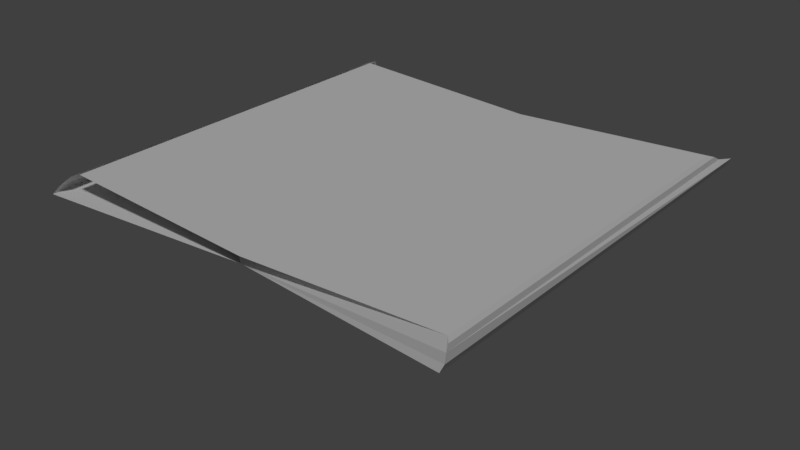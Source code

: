 # Source: book.blend  (saved by Blender 2.78.0; exported with 4.5.12 LTS)
import bpy
from mathutils import Matrix  # noqa: F401  (used for matrix-valued properties, if any)

bpy.ops.wm.read_factory_settings(use_empty=True)
scene = bpy.context.scene
scene.name = 'Scene'

# ---- collections
col_collection_1 = bpy.data.collections.new('Collection 1'); scene.collection.children.link(col_collection_1)

# ---- materials (node trees are filled in below, after node groups)
mat_combined = bpy.data.materials.new('Combined')
mat_combined.alpha_threshold = 0.0
mat_combined.use_transparent_shadow = False
mat_combined.roughness = 0.5

# ---- material node trees

# ---- world
world_world = bpy.data.worlds.new('World'); scene.world = world_world
world_world.color = (0.05088, 0.05088, 0.05088)
world_world.use_sun_shadow = False
world_world.sun_shadow_jitter_overblur = 0.0
world_world.cycles.sampling_method = 'MANUAL'

# ---- lights
light_sun = bpy.data.lights.new('Sun', 'SUN')
light_sun.transmission_factor = 0.0
light_sun.angle = 0.1993
light_sun.energy = 1.0
light_sun.shadow_buffer_clip_start = 0.5
light_sun.shadow_soft_size = 0.1
light_sun.shadow_cascade_max_distance = 1000.0

# ---- meshes
me_cube_003 = bpy.data.meshes.new('Cube.003')
me_cube_003.from_pydata([(3.332, -1.988, -0.04821), (3.236, -1.78, 0.07712), (3.332, 1.999, -0.04821), (3.236, 1.792, 0.07712), (1.379, 1.791, -0.0825), (1.378, -1.783, -0.07742), (3.304, 1.895, 0.03292), (3.304, -1.884, 0.03292), (3.281, -1.832, 0.06524), (3.332, 1.947, -0.01384), (3.281, 1.843, 0.06524), (3.356, -2.01, 0.0133), (-0.5841, -1.988, -0.05557), (-0.4881, -1.78, 0.06976), (-0.5841, 1.999, -0.05557), (-0.4881, 1.791, 0.06976), (1.379, 1.789, -0.08271), (1.379, 1.795, -0.02085), (1.379, -1.778, -0.08233), (1.379, -1.784, -0.02085), (-0.5558, 1.895, 0.02556), (-0.5558, -1.884, 0.02556), (-0.5333, -1.832, 0.05788), (-0.5844, 1.947, -0.0212), (-0.5333, 1.843, 0.05788), (-0.6079, -2.01, 0.005936), (2.646, 0.9164, -1.039)], [(8, 1), (3, 10), (4, 10), (5, 8), (5, 7), (5, 11), (4, 6), (4, 9), (16, 24), (18, 22), (18, 21), (18, 25), (16, 20), (16, 23)], [(2, 4, 5, 0), (1, 3, 17, 19), (11, 7, 6, 9), (0, 11, 9, 2), (7, 8, 10, 6), (22, 13, 15, 24), (18, 19, 13, 22, 21, 25, 12), (17, 15, 13, 19), (14, 16, 18, 12), (14, 23, 20, 24, 15, 17, 16), (25, 21, 20, 23), (12, 25, 23, 14), (21, 22, 24, 20)])
me_cube_003.polygons.foreach_set('material_index', [1, 1, 1, 1, 1, 1, 1, 1, 1, 1, 1, 1, 1])
_uv = me_cube_003.uv_layers.new(name='BookC')
_uv.uv.foreach_set('vector', [0.3632, 0.6905, 0.3669, 0.7788, 0.1243, 0.7789, 0.1253, 0.6905, 0.4005, 0.6101, 0.4005, 0.2047, 0.1076, 0.2085, 0.1076, 0.6092, 0.0, 0.0, 1.0, 0.0, 1.0, 1.0, 0.0, 1.0, 0.0, 0.0, 1.0, 0.0, 1.0, 1.0, 0.0, 1.0, 0.0, 0.0, 1.0, 0.0, 1.0, 1.0, 0.0, 1.0, 0.0, 0.0, 1.0, 0.0, 1.0, 1.0, 0.0, 1.0, 0.5, 1.0, 0.8909, 0.8117, 0.9875, 0.3887, 0.7169, 0.04952, 0.2831, 0.04952, 0.01254, 0.3887, 0.1091, 0.8117, 0.5361, 0.09216, 0.9612, 0.09137, 0.9551, 0.7294, 0.5361, 0.7286, 0.3632, 0.6949, 0.3636, 0.7729, 0.1281, 0.7759, 0.1253, 0.6949, 0.5, 1.0, 0.8909, 0.8117, 0.9875, 0.3887, 0.7169, 0.04952, 0.2831, 0.04952, 0.01254, 0.3887, 0.1091, 0.8117, 0.0, 0.0, 1.0, 0.0, 1.0, 1.0, 0.0, 1.0, 0.0, 0.0, 1.0, 0.0, 1.0, 1.0, 0.0, 1.0, 0.0, 0.0, 1.0, 0.0, 1.0, 1.0, 0.0, 1.0])
me_cube_003.materials.append(None)
me_cube_003.materials.append(mat_combined)
me_cube_003.materials.append(None)
me_cube_003.use_remesh_preserve_volume = False
me_cube_003.use_remesh_preserve_attributes = False
me_cube_003.use_mirror_vertex_groups = False
me_cube_003.update()

# ---- objects
ob_sun = bpy.data.objects.new('Sun', light_sun)
ob_cube_000 = bpy.data.objects.new('Cube.000', me_cube_003)

# ---- transforms, parenting, visibility, modifiers, constraints
ob_sun.location = (3.937, 3.124, 5.293)
ob_sun.lineart.crease_threshold = 0.0
ob_cube_000.location = (1.372, 0.03268, 0.4884)
ob_cube_000.rotation_euler = (0.0, -0.0, 3.147)
ob_cube_000.lineart.crease_threshold = 0.0

# ---- collection membership
col_collection_1.objects.link(ob_sun)
col_collection_1.objects.link(ob_cube_000)

# ---- scene / render settings (as saved in the file)
scene.frame_start = 1; scene.frame_end = 250; scene.frame_set(1)
scene.render.engine = 'BLENDER_EEVEE_NEXT'
scene.render.resolution_percentage = 50
scene.render.dither_intensity = 0.0
scene.cycles.use_denoising = False
scene.cycles.samples = 128
scene.cycles.sampling_pattern = 'TABULATED_SOBOL'
scene.cycles.light_sampling_threshold = 0.0
scene.cycles.use_adaptive_sampling = False
scene.cycles.use_light_tree = False
scene.cycles.blur_glossy = 0.0
scene.cycles.sample_clamp_indirect = 0.0
scene.view_settings.view_transform = 'Standard'
bpy.context.view_layer.update()

# ---- added for rendering (the .blend has no active camera): camera
cam_auto = bpy.data.cameras.new('AutoCamera')
cam_auto.lens = 50.0
cam_auto.sensor_width = 36.0
cam_auto.clip_end = 1000.0
ob_auto_camera = bpy.data.objects.new('AutoCamera', cam_auto)
scene.collection.objects.link(ob_auto_camera)
ob_auto_camera.location = (5.34481, -6.38594, 4.28478)
ob_auto_camera.rotation_euler = (1.09748, -7.21219e-08, 0.694738)
scene.camera = ob_auto_camera
bpy.context.view_layer.update()
